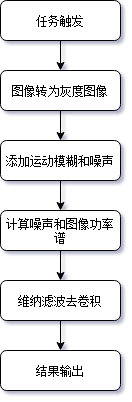

The diagram above was exported from draw.io. Its source (the exported page's mxGraphModel, read from the mxfile embedded in the PNG):
<mxGraphModel dx="1209" dy="821" grid="1" gridSize="10" guides="1" tooltips="1" connect="1" arrows="1" fold="1" page="1" pageScale="1" pageWidth="827" pageHeight="1169" math="0" shadow="0">
  <root>
    <mxCell id="WIyWlLk6GJQsqaUBKTNV-0" />
    <mxCell id="WIyWlLk6GJQsqaUBKTNV-1" parent="WIyWlLk6GJQsqaUBKTNV-0" />
    <mxCell id="joblhaLSmPATrjIYpicM-4" value="" style="edgeStyle=orthogonalEdgeStyle;rounded=0;orthogonalLoop=1;jettySize=auto;html=1;" parent="WIyWlLk6GJQsqaUBKTNV-1" source="WIyWlLk6GJQsqaUBKTNV-3" target="joblhaLSmPATrjIYpicM-3" edge="1">
      <mxGeometry relative="1" as="geometry" />
    </mxCell>
    <mxCell id="WIyWlLk6GJQsqaUBKTNV-3" value="任务触发" style="rounded=1;whiteSpace=wrap;html=1;fontSize=12;glass=0;strokeWidth=1;shadow=0;" parent="WIyWlLk6GJQsqaUBKTNV-1" vertex="1">
      <mxGeometry x="350" y="90" width="120" height="40" as="geometry" />
    </mxCell>
    <mxCell id="8dWZzdX5NFjN8lWsJfBC-1" value="" style="edgeStyle=orthogonalEdgeStyle;rounded=0;orthogonalLoop=1;jettySize=auto;html=1;" parent="WIyWlLk6GJQsqaUBKTNV-1" source="joblhaLSmPATrjIYpicM-3" target="8dWZzdX5NFjN8lWsJfBC-0" edge="1">
      <mxGeometry relative="1" as="geometry" />
    </mxCell>
    <mxCell id="joblhaLSmPATrjIYpicM-3" value="图像转为灰度图像" style="rounded=1;whiteSpace=wrap;html=1;fontSize=12;glass=0;strokeWidth=1;shadow=0;" parent="WIyWlLk6GJQsqaUBKTNV-1" vertex="1">
      <mxGeometry x="350" y="160" width="120" height="40" as="geometry" />
    </mxCell>
    <mxCell id="kZSLaoc1uHOhgUgNuwYB-1" value="" style="edgeStyle=orthogonalEdgeStyle;rounded=0;orthogonalLoop=1;jettySize=auto;html=1;" parent="WIyWlLk6GJQsqaUBKTNV-1" source="8dWZzdX5NFjN8lWsJfBC-0" target="kZSLaoc1uHOhgUgNuwYB-0" edge="1">
      <mxGeometry relative="1" as="geometry" />
    </mxCell>
    <mxCell id="8dWZzdX5NFjN8lWsJfBC-0" value="添加运动模糊和噪声" style="rounded=1;whiteSpace=wrap;html=1;fontSize=12;glass=0;strokeWidth=1;shadow=0;" parent="WIyWlLk6GJQsqaUBKTNV-1" vertex="1">
      <mxGeometry x="350" y="230" width="120" height="40" as="geometry" />
    </mxCell>
    <mxCell id="KIjiL1B37IozVrKR-erD-1" value="" style="edgeStyle=orthogonalEdgeStyle;rounded=0;orthogonalLoop=1;jettySize=auto;html=1;" edge="1" parent="WIyWlLk6GJQsqaUBKTNV-1" source="kZSLaoc1uHOhgUgNuwYB-0" target="KIjiL1B37IozVrKR-erD-0">
      <mxGeometry relative="1" as="geometry" />
    </mxCell>
    <mxCell id="kZSLaoc1uHOhgUgNuwYB-0" value="计算噪声和图像功率谱" style="rounded=1;whiteSpace=wrap;html=1;fontSize=12;glass=0;strokeWidth=1;shadow=0;" parent="WIyWlLk6GJQsqaUBKTNV-1" vertex="1">
      <mxGeometry x="350" y="300" width="120" height="40" as="geometry" />
    </mxCell>
    <mxCell id="KIjiL1B37IozVrKR-erD-4" value="" style="edgeStyle=orthogonalEdgeStyle;rounded=0;orthogonalLoop=1;jettySize=auto;html=1;" edge="1" parent="WIyWlLk6GJQsqaUBKTNV-1" source="KIjiL1B37IozVrKR-erD-0" target="KIjiL1B37IozVrKR-erD-3">
      <mxGeometry relative="1" as="geometry" />
    </mxCell>
    <mxCell id="KIjiL1B37IozVrKR-erD-0" value="维纳滤波去卷积" style="rounded=1;whiteSpace=wrap;html=1;fontSize=12;glass=0;strokeWidth=1;shadow=0;" vertex="1" parent="WIyWlLk6GJQsqaUBKTNV-1">
      <mxGeometry x="350" y="370" width="120" height="40" as="geometry" />
    </mxCell>
    <mxCell id="KIjiL1B37IozVrKR-erD-3" value="结果输出" style="rounded=1;whiteSpace=wrap;html=1;fontSize=12;glass=0;strokeWidth=1;shadow=0;" vertex="1" parent="WIyWlLk6GJQsqaUBKTNV-1">
      <mxGeometry x="350" y="440" width="120" height="40" as="geometry" />
    </mxCell>
  </root>
</mxGraphModel>